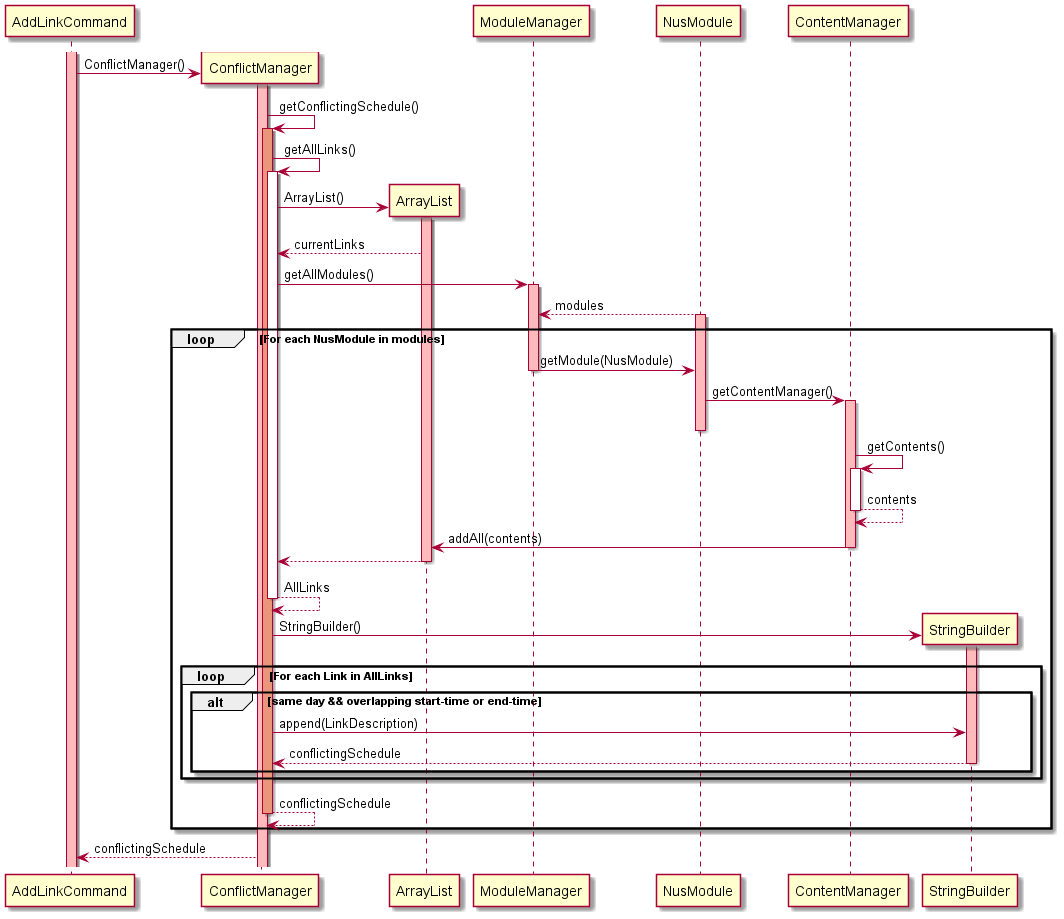

The diagram above was rendered by PlantUML. Its source (embedded in the PNG):
@startuml
Activate AddLinkCommand #FFBBBB
create ConflictManager
AddLinkCommand -> ConflictManager: ConflictManager()
Activate ConflictManager #FFBBBB

ConflictManager -> ConflictManager: getConflictingSchedule()
Activate ConflictManager #DarkSalmon

ConflictManager -> ConflictManager: getAllLinks()
Activate ConflictManager

create ArrayList
ConflictManager -> ArrayList: ArrayList()
Activate ArrayList #FFBBBB
ArrayList --> ConflictManager: currentLinks

ConflictManager -> ModuleManager: getAllModules()
Activate ModuleManager #FFBBBB
NusModule --> ModuleManager: modules
Activate NusModule #FFBBBB

loop For each NusModule in modules
    ModuleManager -> NusModule: getModule(NusModule)
    Deactivate ModuleManager
    NusModule -> ContentManager : getContentManager()
    Activate ContentManager #FFBBBB
    Deactivate NusModule
    ContentManager -> ContentManager: getContents()
    Activate ContentManager
    ContentManager --> ContentManager: contents
    Deactivate ContentManager
    ContentManager -> ArrayList: addAll(contents)
    Deactivate ContentManager
    ArrayList --> ConflictManager
    Deactivate ArrayList
    ConflictManager --> ConflictManager: AllLinks
    Deactivate ConflictManager

    create StringBuilder
    ConflictManager -> StringBuilder: StringBuilder()
    Activate StringBuilder #FFBBBB

    loop For each Link in AllLinks
        alt same day && overlapping start-time or end-time
        ConflictManager -> StringBuilder: append(LinkDescription)
        StringBuilder --> ConflictManager: conflictingSchedule
        Deactivate StringBuilder
    end
end

ConflictManager --> ConflictManager: conflictingSchedule
Deactivate ConflictManager
end

ConflictManager --> AddLinkCommand: conflictingSchedule
@enduml